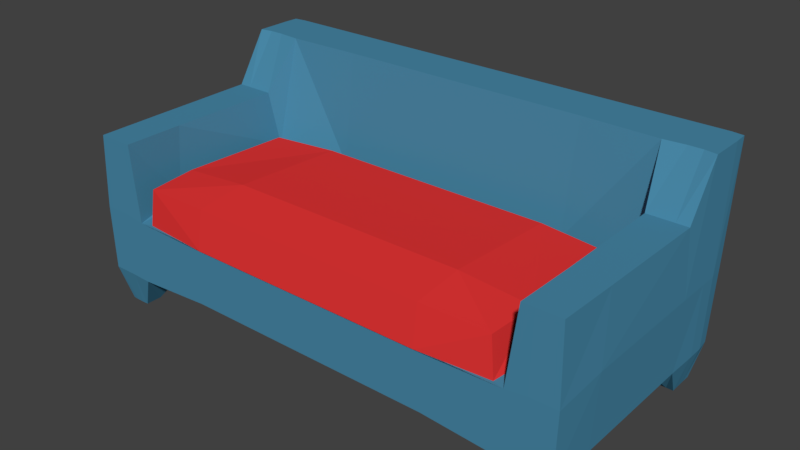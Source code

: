 # Source: Sofa1.blend  (saved by Blender 2.77.0; exported with 4.5.12 LTS)
import bpy
from mathutils import Matrix  # noqa: F401  (used for matrix-valued properties, if any)

bpy.ops.wm.read_factory_settings(use_empty=True)
scene = bpy.context.scene
scene.name = 'Scene'

# ---- collections
col_collection_1 = bpy.data.collections.new('Collection 1'); scene.collection.children.link(col_collection_1)

# ---- materials (node trees are filled in below, after node groups)
mat_sofa1_material = bpy.data.materials.new('Sofa1 Material')
mat_sofa1_material.alpha_threshold = 0.0
mat_sofa1_material.use_transparent_shadow = False
mat_sofa1_material.diffuse_color = (0.06699, 0.2525, 0.3946, 1.0)
mat_sofa1_material.roughness = 0.5
mat_sofa1_details = bpy.data.materials.new('Sofa1 Details')
mat_sofa1_details.alpha_threshold = 0.0
mat_sofa1_details.use_transparent_shadow = False
mat_sofa1_details.diffuse_color = (0.8, 0.03679, 0.03679, 1.0)
mat_sofa1_details.roughness = 0.5

# ---- material node trees

# ---- world
world_world = bpy.data.worlds.new('World'); scene.world = world_world
world_world.color = (0.05088, 0.05088, 0.05088)
world_world.use_sun_shadow = False
world_world.sun_shadow_jitter_overblur = 0.0
world_world.cycles.sampling_method = 'MANUAL'

# ---- meshes
me_cube = bpy.data.meshes.new('Cube')
me_cube.from_pydata([(1.99, 0.2841, 1.092), (2.002, 0.7989, 1.092), (1.991, 0.2841, -0.8385), (2.002, 0.8489, -0.8699), (2.016, 0.8489, -0.3534), (1.996, 0.2783, -0.3505), (1.999, 1.784, -0.9643), (2.004, 1.784, -0.5728), (1.606, 0.8476, -0.8874), (1.629, 0.2783, -0.8448), (1.624, 0.777, 1.092), (1.63, 0.2783, 1.092), (1.602, 0.9553, -0.3366), (1.629, 0.226, -0.3505), (1.609, 1.784, -0.976), (1.62, 1.784, -0.5752), (2.002, 1.382, -0.3119), (1.983, 1.382, 1.08), (1.697, 1.382, 1.08), (1.69, 1.382, -0.3119), (1.534, 0.777, 1.066), (1.534, 0.8221, -0.2756), (1.499, 1.075, 1.049), (1.499, 1.075, -0.2223), (2.016, 0.8489, 0.6769), (1.995, 0.2783, 0.7093), (1.63, 0.226, 0.7093), (1.667, 0.8642, 0.675), (1.991, 1.382, 0.603), (1.7, 1.382, 0.6028), (1.614, 0.8221, 0.6671), (1.525, 1.09, 0.6652), (1.932, 0.0003677, -0.5526), (1.932, 0.0003677, -0.7664), (1.766, 0.0003677, 1.024), (1.925, 0.0003677, 1.024), (1.759, 0.0003677, -0.5526), (1.759, 0.0003677, -0.7664), (1.766, 0.0003677, 0.896), (1.925, 0.0003677, 0.896), (1.789, 0.8476, -0.8874), (1.903, 0.8476, -0.8874), (1.793, 0.2841, 1.092), (1.899, 0.2841, 1.092), (1.793, 0.2188, -0.3083), (1.899, 0.2188, -0.3083), (1.791, 1.784, -0.976), (1.905, 1.784, -0.976), (1.899, 0.2841, -0.856), (1.793, 0.2841, -0.856), (1.903, 0.7989, 1.092), (1.789, 0.7989, 1.092), (1.905, 1.784, -0.5903), (1.791, 1.784, -0.5903), (1.9, 1.382, 1.08), (1.791, 1.382, 1.08), (1.903, 1.382, -0.3119), (1.789, 1.382, -0.3119), (1.901, 1.382, 0.6048), (1.791, 1.382, 0.6048), (1.793, 0.2188, 0.6466), (1.899, 0.2188, 0.6466), (1.818, 0.0003677, 1.026), (1.874, 0.0003677, 1.026), (1.815, 0.0003677, -0.5545), (1.876, 0.0003677, -0.5545), (1.876, 0.0003677, -0.7646), (1.815, 0.0003677, -0.7646), (1.818, 0.0003677, 0.8942), (1.874, 0.0003677, 0.8942), (2.005, 0.2841, -0.594), (2.005, 0.2841, -0.725), (2.016, 0.8489, -0.7471), (2.016, 0.8489, -0.6069), (2.004, 1.784, -0.8532), (2.004, 1.784, -0.713), (1.609, 1.784, -0.8707), (1.609, 1.784, -0.7305), (1.603, 0.2188, -0.725), (1.603, 0.2188, -0.594), (1.931, 0.0003677, -0.6217), (1.931, 0.0003677, -0.6973), (1.761, 0.0003677, -0.6973), (1.761, 0.0003677, -0.6217), (1.819, 0.0003677, -0.6927), (1.819, 0.0003677, -0.6264), (1.873, 0.0003677, -0.6927), (1.873, 0.0003677, -0.6264), (1.905, 1.784, -0.8707), (1.905, 1.784, -0.7305), (1.791, 1.784, -0.8707), (1.791, 1.784, -0.7305), (1.011, 0.3202, -0.8524), (0.3465, 0.3202, -0.8524), (1.005, 0.777, 1.092), (0.3436, 0.777, 1.092), (1.005, 0.9129, -0.4632), (0.3436, 0.9129, -0.4632), (1.011, 1.784, -0.5892), (0.3465, 1.784, -0.5892), (0.3465, 0.8476, -0.8874), (1.011, 0.8476, -0.8874), (0.3465, 0.3202, 1.092), (1.011, 0.3202, 1.092), (0.3465, 0.2549, -0.3119), (1.011, 0.2549, -0.3119), (0.3465, 1.784, -0.9749), (1.011, 1.784, -0.9749), (0.9702, 0.777, 1.107), (0.3261, 0.777, 1.107), (0.9702, 0.8221, -0.4249), (0.3261, 0.8221, -0.4249), (0.9643, 1.09, 1.063), (0.3232, 1.09, 1.063), (0.9643, 1.09, -0.2721), (0.3232, 1.09, -0.2721), (0.9643, 1.135, 0.6652), (0.3232, 1.135, 0.6652), (0.3465, 0.2549, 0.6769), (1.011, 0.2549, 0.6769), (0.3465, 0.2549, -0.5894), (1.011, 0.2549, -0.5894), (0.3465, 0.2549, -0.7296), (1.011, 0.2549, -0.7296), (1.011, 1.784, -0.7294), (0.3465, 1.784, -0.7294), (1.011, 1.784, -0.8697), (0.3465, 1.784, -0.8697), (-1.99, 0.2841, 1.092), (-2.002, 0.7989, 1.092), (-1.991, 0.2841, -0.8385), (-2.002, 0.8489, -0.8699), (-2.016, 0.8489, -0.3534), (-1.996, 0.2783, -0.3505), (-1.999, 1.784, -0.9643), (-2.004, 1.784, -0.5728), (-1.606, 0.8476, -0.8874), (-1.629, 0.2783, -0.8448), (-1.624, 0.777, 1.092), (-1.63, 0.2783, 1.092), (-1.602, 0.9553, -0.3366), (-1.629, 0.226, -0.3505), (-1.609, 1.784, -0.976), (-1.62, 1.784, -0.5752), (-2.002, 1.382, -0.3119), (-1.983, 1.382, 1.08), (-1.697, 1.382, 1.08), (-1.69, 1.382, -0.3119), (-1.534, 0.777, 1.066), (-1.534, 0.8221, -0.2756), (-1.499, 1.075, 1.049), (-1.499, 1.075, -0.2223), (-2.016, 0.8489, 0.6769), (-1.995, 0.2783, 0.7093), (-1.63, 0.226, 0.7093), (-1.667, 0.8642, 0.675), (-1.991, 1.382, 0.603), (-1.7, 1.382, 0.6028), (-1.614, 0.8221, 0.6671), (-1.525, 1.09, 0.6652), (-1.932, 0.0003677, -0.5526), (-1.932, 0.0003677, -0.7664), (-1.766, 0.0003677, 1.024), (-1.925, 0.0003677, 1.024), (-1.759, 0.0003677, -0.5526), (-1.759, 0.0003677, -0.7664), (-1.766, 0.0003677, 0.896), (-1.925, 0.0003677, 0.896), (-1.789, 0.8476, -0.8874), (-1.903, 0.8476, -0.8874), (-1.793, 0.2841, 1.092), (-1.899, 0.2841, 1.092), (-1.793, 0.2188, -0.3083), (-1.899, 0.2188, -0.3083), (-1.791, 1.784, -0.976), (-1.905, 1.784, -0.976), (-1.899, 0.2841, -0.856), (-1.793, 0.2841, -0.856), (-1.903, 0.7989, 1.092), (-1.789, 0.7989, 1.092), (-1.905, 1.784, -0.5903), (-1.791, 1.784, -0.5903), (-1.9, 1.382, 1.08), (-1.791, 1.382, 1.08), (-1.903, 1.382, -0.3119), (-1.789, 1.382, -0.3119), (-1.901, 1.382, 0.6048), (-1.791, 1.382, 0.6048), (-1.793, 0.2188, 0.6466), (-1.899, 0.2188, 0.6466), (-1.818, 0.0003677, 1.026), (-1.874, 0.0003677, 1.026), (-1.815, 0.0003677, -0.5545), (-1.876, 0.0003677, -0.5545), (-1.876, 0.0003677, -0.7646), (-1.815, 0.0003677, -0.7646), (-1.818, 0.0003677, 0.8942), (-1.874, 0.0003677, 0.8942), (-2.005, 0.2841, -0.594), (-2.005, 0.2841, -0.725), (-2.016, 0.8489, -0.7471), (-2.016, 0.8489, -0.6069), (-2.004, 1.784, -0.8532), (-2.004, 1.784, -0.713), (-1.609, 1.784, -0.8707), (-1.609, 1.784, -0.7305), (-1.603, 0.2188, -0.725), (-1.603, 0.2188, -0.594), (-1.931, 0.0003677, -0.6217), (-1.931, 0.0003677, -0.6973), (-1.761, 0.0003677, -0.6973), (-1.761, 0.0003677, -0.6217), (-1.819, 0.0003677, -0.6927), (-1.819, 0.0003677, -0.6264), (-1.873, 0.0003677, -0.6927), (-1.873, 0.0003677, -0.6264), (-1.905, 1.784, -0.8707), (-1.905, 1.784, -0.7305), (-1.791, 1.784, -0.8707), (-1.791, 1.784, -0.7305), (-1.011, 0.3202, -0.8524), (-0.3465, 0.3202, -0.8524), (-1.005, 0.777, 1.092), (-0.3436, 0.777, 1.092), (-1.005, 0.9129, -0.4632), (-0.3436, 0.9129, -0.4632), (-1.011, 1.784, -0.5892), (-0.3465, 1.784, -0.5892), (-0.3465, 0.8476, -0.8874), (-1.011, 0.8476, -0.8874), (-0.3465, 0.3202, 1.092), (-1.011, 0.3202, 1.092), (-0.3465, 0.2549, -0.3119), (-1.011, 0.2549, -0.3119), (-0.3465, 1.784, -0.9749), (-1.011, 1.784, -0.9749), (-0.9702, 0.777, 1.107), (-0.3261, 0.777, 1.107), (-0.9702, 0.8221, -0.4249), (-0.3261, 0.8221, -0.4249), (-0.9643, 1.09, 1.063), (-0.3232, 1.09, 1.063), (-0.9643, 1.09, -0.2721), (-0.3232, 1.09, -0.2721), (-0.9643, 1.135, 0.6652), (-0.3232, 1.135, 0.6652), (-0.3465, 0.2549, 0.6769), (-1.011, 0.2549, 0.6769), (-0.3465, 0.2549, -0.5894), (-1.011, 0.2549, -0.5894), (-0.3465, 0.2549, -0.7296), (-1.011, 0.2549, -0.7296), (-1.011, 1.784, -0.7294), (-0.3465, 1.784, -0.7294), (-1.011, 1.784, -0.8697), (-0.3465, 1.784, -0.8697), (0.0, 0.3202, -0.8524), (0.0, 0.777, 1.092), (0.0, 0.9129, -0.4632), (0.0, 1.784, -0.5892), (0.0, 0.8476, -0.8874), (0.0, 0.3202, 1.092), (0.0, 0.2549, -0.3119), (0.0, 1.784, -0.9749), (0.0, 0.777, 1.107), (0.0, 0.8221, -0.4249), (0.0, 1.09, 1.063), (0.0, 1.09, -0.2721), (0.0, 1.135, 0.6652), (0.0, 0.2549, 0.6769), (0.0, 0.2549, -0.5894), (0.0, 0.2549, -0.7296), (0.0, 1.784, -0.7294), (0.0, 1.784, -0.8697)], [], [(41, 3, 2, 48), (24, 1, 0, 25), (25, 0, 35, 39), (15, 12, 19), (61, 45, 5, 25), (73, 4, 5, 70), (72, 3, 6, 74), (40, 8, 14, 46), (90, 46, 14, 76), (119, 105, 13, 26), (24, 4, 16, 28), (96, 12, 15, 98), (123, 92, 9, 78), (51, 10, 11, 42), (101, 8, 9, 92), (59, 57, 19, 29), (56, 16, 7, 52), (50, 1, 17, 54), (27, 10, 18, 29), (7, 16, 4), (108, 20, 22, 112), (94, 10, 20, 108), (27, 12, 21, 30), (30, 21, 23, 31), (20, 30, 31, 22), (10, 27, 30, 20), (12, 27, 29, 19), (55, 59, 29, 18), (1, 24, 28, 17), (103, 119, 26, 11), (78, 9, 37, 82), (4, 24, 25, 5), (86, 66, 33, 81), (63, 69, 39, 35), (44, 13, 36, 64), (42, 11, 34, 62), (70, 5, 32, 80), (48, 2, 33, 66), (11, 26, 38, 34), (61, 25, 39, 69), (26, 60, 68, 38), (60, 61, 69, 68), (9, 49, 67, 37), (49, 48, 66, 67), (0, 43, 63, 35), (43, 42, 62, 63), (5, 45, 65, 32), (45, 44, 64, 65), (34, 38, 68, 62), (62, 68, 69, 63), (82, 37, 67, 84), (84, 67, 66, 86), (17, 28, 58, 54), (54, 58, 59, 55), (10, 51, 55, 18), (51, 50, 54, 55), (19, 57, 53, 15), (57, 56, 52, 53), (28, 16, 56, 58), (58, 56, 57, 59), (1, 50, 43, 0), (50, 51, 42, 43), (74, 6, 47, 88), (88, 47, 46, 90), (3, 41, 47, 6), (41, 40, 46, 47), (26, 13, 44, 60), (60, 44, 45, 61), (8, 40, 49, 9), (40, 41, 48, 49), (52, 89, 91, 53), (89, 88, 90, 91), (7, 75, 89, 52), (75, 74, 88, 89), (64, 85, 87, 65), (85, 84, 86, 87), (36, 83, 85, 64), (83, 82, 84, 85), (2, 71, 81, 33), (71, 70, 80, 81), (65, 87, 80, 32), (87, 86, 81, 80), (13, 79, 83, 36), (79, 78, 82, 83), (105, 121, 79, 13), (121, 123, 78, 79), (53, 91, 77, 15), (91, 90, 76, 77), (4, 73, 75, 7), (73, 72, 74, 75), (3, 72, 71, 2), (72, 73, 70, 71), (77, 76, 126, 124), (124, 126, 127, 125), (125, 127, 273, 272), (15, 77, 124, 98), (98, 124, 125, 99), (99, 125, 272, 259), (270, 271, 122, 120), (120, 122, 123, 121), (262, 270, 120, 104), (104, 120, 121, 105), (261, 269, 118, 102), (102, 118, 119, 103), (22, 31, 116, 112), (112, 116, 117, 113), (113, 117, 268, 266), (21, 110, 114, 23), (110, 111, 115, 114), (111, 265, 267, 115), (31, 23, 114, 116), (116, 114, 115, 117), (117, 115, 267, 268), (257, 95, 109, 264), (95, 94, 108, 109), (264, 109, 113, 266), (109, 108, 112, 113), (260, 100, 93, 256), (100, 101, 92, 93), (271, 256, 93, 122), (122, 93, 92, 123), (258, 97, 99, 259), (97, 96, 98, 99), (269, 262, 104, 118), (118, 104, 105, 119), (8, 101, 107, 14), (101, 100, 106, 107), (100, 260, 263, 106), (76, 14, 107, 126), (126, 107, 106, 127), (127, 106, 263, 273), (12, 96, 110, 21), (96, 97, 111, 110), (97, 258, 265, 111), (10, 94, 103, 11), (94, 95, 102, 103), (95, 257, 261, 102), (169, 176, 130, 131), (152, 153, 128, 129), (153, 167, 163, 128), (143, 147, 140), (189, 153, 133, 173), (201, 198, 133, 132), (200, 202, 134, 131), (168, 174, 142, 136), (218, 204, 142, 174), (247, 154, 141, 233), (152, 156, 144, 132), (224, 226, 143, 140), (251, 206, 137, 220), (179, 170, 139, 138), (229, 220, 137, 136), (187, 157, 147, 185), (184, 180, 135, 144), (178, 182, 145, 129), (155, 157, 146, 138), (135, 132, 144), (236, 240, 150, 148), (222, 236, 148, 138), (155, 158, 149, 140), (158, 159, 151, 149), (148, 150, 159, 158), (138, 148, 158, 155), (140, 147, 157, 155), (183, 146, 157, 187), (129, 145, 156, 152), (231, 139, 154, 247), (206, 210, 165, 137), (132, 133, 153, 152), (214, 209, 161, 194), (191, 163, 167, 197), (172, 192, 164, 141), (170, 190, 162, 139), (198, 208, 160, 133), (176, 194, 161, 130), (139, 162, 166, 154), (189, 197, 167, 153), (154, 166, 196, 188), (188, 196, 197, 189), (137, 165, 195, 177), (177, 195, 194, 176), (128, 163, 191, 171), (171, 191, 190, 170), (133, 160, 193, 173), (173, 193, 192, 172), (162, 190, 196, 166), (190, 191, 197, 196), (210, 212, 195, 165), (212, 214, 194, 195), (145, 182, 186, 156), (182, 183, 187, 186), (138, 146, 183, 179), (179, 183, 182, 178), (147, 143, 181, 185), (185, 181, 180, 184), (156, 186, 184, 144), (186, 187, 185, 184), (129, 128, 171, 178), (178, 171, 170, 179), (202, 216, 175, 134), (216, 218, 174, 175), (131, 134, 175, 169), (169, 175, 174, 168), (154, 188, 172, 141), (188, 189, 173, 172), (136, 137, 177, 168), (168, 177, 176, 169), (180, 181, 219, 217), (217, 219, 218, 216), (135, 180, 217, 203), (203, 217, 216, 202), (192, 193, 215, 213), (213, 215, 214, 212), (164, 192, 213, 211), (211, 213, 212, 210), (130, 161, 209, 199), (199, 209, 208, 198), (193, 160, 208, 215), (215, 208, 209, 214), (141, 164, 211, 207), (207, 211, 210, 206), (233, 141, 207, 249), (249, 207, 206, 251), (181, 143, 205, 219), (219, 205, 204, 218), (132, 135, 203, 201), (201, 203, 202, 200), (131, 130, 199, 200), (200, 199, 198, 201), (205, 252, 254, 204), (252, 253, 255, 254), (253, 272, 273, 255), (143, 226, 252, 205), (226, 227, 253, 252), (227, 259, 272, 253), (270, 248, 250, 271), (248, 249, 251, 250), (262, 232, 248, 270), (232, 233, 249, 248), (261, 230, 246, 269), (230, 231, 247, 246), (150, 240, 244, 159), (240, 241, 245, 244), (241, 266, 268, 245), (149, 151, 242, 238), (238, 242, 243, 239), (239, 243, 267, 265), (159, 244, 242, 151), (244, 245, 243, 242), (245, 268, 267, 243), (257, 264, 237, 223), (223, 237, 236, 222), (264, 266, 241, 237), (237, 241, 240, 236), (260, 256, 221, 228), (228, 221, 220, 229), (271, 250, 221, 256), (250, 251, 220, 221), (258, 259, 227, 225), (225, 227, 226, 224), (269, 246, 232, 262), (246, 247, 233, 232), (136, 142, 235, 229), (229, 235, 234, 228), (228, 234, 263, 260), (204, 254, 235, 142), (254, 255, 234, 235), (255, 273, 263, 234), (140, 149, 238, 224), (224, 238, 239, 225), (225, 239, 265, 258), (138, 139, 231, 222), (222, 231, 230, 223), (223, 230, 261, 257)])
me_cube.polygons.foreach_set('material_index', [0, 0, 0, 0, 0, 0, 0, 0, 0, 0, 0, 0, 0, 0, 0, 0, 0, 0, 0, 0, 1, 0, 0, 1, 1, 0, 0, 0, 0, 0, 0, 0, 0, 0, 0, 0, 0, 0, 0, 0, 0, 0, 0, 0, 0, 0, 0, 0, 0, 0, 0, 0, 0, 0, 0, 0, 0, 0, 0, 0, 0, 0, 0, 0, 0, 0, 0, 0, 0, 0, 0, 0, 0, 0, 0, 0, 0, 0, 0, 0, 0, 0, 0, 0, 0, 0, 0, 0, 0, 0, 0, 0, 0, 0, 0, 0, 0, 0, 0, 0, 0, 0, 0, 0, 1, 1, 1, 1, 1, 1, 1, 1, 1, 0, 0, 1, 1, 0, 0, 0, 0, 0, 0, 0, 0, 0, 0, 0, 0, 0, 0, 0, 0, 0, 0, 0, 0, 0, 0, 0, 0, 0, 0, 0, 0, 0, 0, 0, 0, 0, 0, 0, 0, 0, 0, 0, 0, 1, 0, 0, 1, 1, 0, 0, 0, 0, 0, 0, 0, 0, 0, 0, 0, 0, 0, 0, 0, 0, 0, 0, 0, 0, 0, 0, 0, 0, 0, 0, 0, 0, 0, 0, 0, 0, 0, 0, 0, 0, 0, 0, 0, 0, 0, 0, 0, 0, 0, 0, 0, 0, 0, 0, 0, 0, 0, 0, 0, 0, 0, 0, 0, 0, 0, 0, 0, 0, 0, 0, 0, 0, 0, 0, 0, 0, 0, 0, 0, 0, 0, 0, 0, 1, 1, 1, 1, 1, 1, 1, 1, 1, 0, 0, 1, 1, 0, 0, 0, 0, 0, 0, 0, 0, 0, 0, 0, 0, 0, 0, 0, 0, 0, 0, 0, 0])
me_cube.materials.append(mat_sofa1_material)
me_cube.materials.append(mat_sofa1_details)
me_cube.use_remesh_preserve_volume = False
me_cube.use_remesh_preserve_attributes = False
me_cube.use_mirror_vertex_groups = False
me_cube.update()

# ---- objects
ob_sofa1 = bpy.data.objects.new('Sofa1', me_cube)

# ---- transforms, parenting, visibility, modifiers, constraints
ob_sofa1.location = (0.0, 0.0, 0.0)
ob_sofa1.rotation_euler = (1.571, -0.0, 0.0)
ob_sofa1.scale = (0.54, 0.54, 0.54)
ob_sofa1.lineart.crease_threshold = 0.0

# ---- collection membership
col_collection_1.objects.link(ob_sofa1)

# ---- scene / render settings (as saved in the file)
scene.frame_start = 1; scene.frame_end = 250; scene.frame_set(1)
scene.render.engine = 'BLENDER_EEVEE_NEXT'
scene.render.resolution_percentage = 50
scene.render.dither_intensity = 0.0
scene.cycles.use_denoising = False
scene.cycles.samples = 128
scene.cycles.sampling_pattern = 'TABULATED_SOBOL'
scene.cycles.light_sampling_threshold = 0.0
scene.cycles.use_adaptive_sampling = False
scene.cycles.use_light_tree = False
scene.cycles.blur_glossy = 0.0
scene.cycles.sample_clamp_indirect = 0.0
scene.view_settings.view_transform = 'Standard'
bpy.context.view_layer.update()

# ---- added for rendering (the .blend has no active camera and no usable light): camera, sun
cam_auto = bpy.data.cameras.new('AutoCamera')
cam_auto.lens = 50.0
cam_auto.sensor_width = 36.0
cam_auto.clip_end = 1000.0
ob_auto_camera = bpy.data.objects.new('AutoCamera', cam_auto)
scene.collection.objects.link(ob_auto_camera)
ob_auto_camera.location = (2.43668, -2.9595, 2.43123)
ob_auto_camera.rotation_euler = (1.09748, -7.21219e-08, 0.694738)
scene.camera = ob_auto_camera
light_auto_sun = bpy.data.lights.new('AutoSun', 'SUN')
light_auto_sun.energy = 3.0
light_auto_sun.angle = 0.0523599
ob_auto_sun = bpy.data.objects.new('AutoSun', light_auto_sun)
scene.collection.objects.link(ob_auto_sun)
ob_auto_sun.rotation_euler = (0.872665, 0.174533, 0.523599)
bpy.context.view_layer.update()
